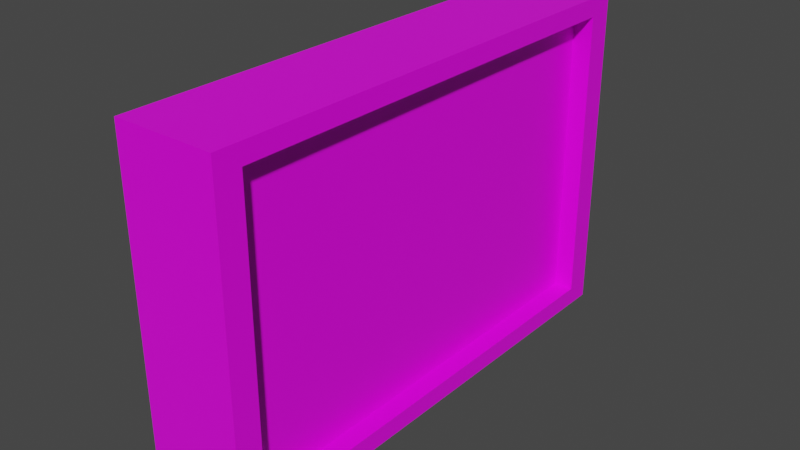 # Source: eixt.blend  (saved by Blender 3.1.7; exported with 4.5.12 LTS)
import bpy
from mathutils import Matrix  # noqa: F401  (used for matrix-valued properties, if any)

bpy.ops.wm.read_factory_settings(use_empty=True)
scene = bpy.context.scene
scene.name = 'Scene'

# ---- collections
col_collection = bpy.data.collections.new('Collection'); scene.collection.children.link(col_collection)

# ---- images (referenced by path relative to the original .blend; pixels are not part of the script)
import os
ASSET_DIR = os.environ.get("B2B_ASSET_DIR", "")  # directory of the original .blend (textures are referenced by path, not embedded)
HERE = os.path.dirname(os.path.abspath(__file__))  # packed textures are extracted next to this script under _unpacked/

def load_image(name, relpath, width, height, colorspace="sRGB"):
    """Load a texture the original file referenced (path relative to the .blend, or extracted next to this script)."""
    p = next((c for c in (os.path.join(HERE, relpath), os.path.join(ASSET_DIR, relpath)) if relpath and os.path.exists(c)), "")
    if p:
        img = bpy.data.images.load(p, check_existing=True)
        img.name = name
    else:  # same state as the original file: an image datablock whose file is absent (Cycles renders it pink)
        img = bpy.data.images.new(name, width, height)
        img.source = "FILE"
        img.filepath = "//" + (relpath or name)
    img.colorspace_settings.name = colorspace
    return img
img_exit_tex_png = load_image('Exit_tex.png', 'Exit_tex.png', 1024, 1024, 'sRGB')

# ---- materials (node trees are filled in below, after node groups)
mat_exit_right_mat = bpy.data.materials.new('Exit_right_mat')
mat_exit_right_mat.alpha_threshold = 0.0
mat_exit_right_mat.use_transparent_shadow = False
mat_exit_right_mat.line_color = (0.0, 0.0, 0.0, 1.0)

# ---- material node trees
mat_exit_right_mat.use_nodes = True; mat_exit_right_mat.node_tree.nodes.clear()
_N = mat_exit_right_mat.node_tree.nodes; _L = mat_exit_right_mat.node_tree.links
n0 = _N.new('ShaderNodeOutputMaterial'); n0.name = 'Material Output'; n0.location = (300, 300)
n1 = _N.new('ShaderNodeBsdfPrincipled'); n1.name = 'Principled BSDF'; n1.location = (10, 300)
n1.distribution = 'GGX'
n1.subsurface_method = 'RANDOM_WALK_SKIN'
n1.inputs[2].default_value = 0.4
n1.inputs[3].default_value = 1.45
n1.inputs[27].default_value = (0.0, 0.0, 0.0, 1.0)
n1.inputs[28].default_value = 1.0
n2 = _N.new('ShaderNodeMapping'); n2.name = 'Mapping'; n2.location = (-589, 242)
n2.width = 240
n3 = _N.new('ShaderNodeTexCoord'); n3.name = 'Texture Coordinate'; n3.location = (-789, 225)
n4 = _N.new('ShaderNodeTexImage'); n4.name = 'Image Texture'; n4.location = (-289, 213)
n4.image = img_exit_tex_png
_L.new(n1.outputs[0], n0.inputs[0])
_L.new(n4.outputs[0], n1.inputs[0])
_L.new(n2.outputs[0], n4.inputs[0])
_L.new(n3.outputs[2], n2.inputs[0])
n0.is_active_output = True

# ---- world
world_world = bpy.data.worlds.new('World'); scene.world = world_world
world_world.use_nodes = True; world_world.node_tree.nodes.clear()
_N = world_world.node_tree.nodes; _L = world_world.node_tree.links
n0 = _N.new('ShaderNodeOutputWorld'); n0.name = 'World Output'; n0.location = (300, 300)
n1 = _N.new('ShaderNodeBackground'); n1.name = 'Background'; n1.location = (10, 300)
n1.inputs[0].default_value = (0.05088, 0.05088, 0.05088, 1.0)
_L.new(n1.outputs[0], n0.inputs[0])
n0.is_active_output = True
world_world.color = (0.05088, 0.05088, 0.05088)
world_world.use_sun_shadow = False
world_world.sun_shadow_jitter_overblur = 0.0

# ---- meshes
me_cube = bpy.data.meshes.new('Cube')
me_cube.from_pydata([(1.0, 0.9607, 0.8892), (1.0, 0.9607, -0.8892), (1.0, -0.9607, 0.8892), (1.0, -0.9607, -0.8892), (-1.0, 1.071, 1.0), (-1.0, 1.071, -1.0), (-1.0, -1.071, 1.0), (-1.0, -1.071, -1.0), (1.0, 1.071, 1.0), (1.0, 1.071, -1.0), (1.0, -1.071, 1.0), (1.0, -1.071, -1.0), (0.6064, 0.9607, 0.8892), (0.6064, 0.9607, -0.8892), (0.6064, -0.9607, 0.8892), (0.6064, -0.9607, -0.8892)], [], [(8, 4, 6, 10), (11, 10, 6, 7), (7, 6, 4, 5), (5, 9, 11, 7), (1, 0, 12, 13), (5, 4, 8, 9), (0, 1, 9, 8), (3, 2, 10, 11), (2, 0, 8, 10), (1, 3, 11, 9), (13, 12, 14, 15), (3, 1, 13, 15), (2, 3, 15, 14), (0, 2, 14, 12)])
_uv = me_cube.uv_layers.new(name='UVMap')
_uv.uv.foreach_set('vector', [0.1937, 0.03162, 0.2703, 0.03162, 0.2703, 0.1082, 0.1937, 0.1082, 0.2703, 0.1082, 0.2703, 0.1848, 0.1937, 0.1848, 0.1937, 0.1082, 0.3469, 0.03162, 0.3469, 0.1082, 0.2703, 0.1082, 0.2703, 0.03162, 0.2703, 0.1082, 0.3469, 0.1082, 0.3469, 0.1848, 0.2703, 0.1848, 0.4072, 0.1763, 0.4072, 0.2444, 0.3921, 0.2444, 0.3921, 0.1763, 0.4235, 0.03162, 0.4235, 0.1082, 0.3469, 0.1082, 0.3469, 0.03162, 0.2661, 0.2571, 0.2661, 0.189, 0.2703, 0.1848, 0.2703, 0.2613, 0.198, 0.189, 0.198, 0.2571, 0.1937, 0.2613, 0.1937, 0.1848, 0.198, 0.2571, 0.2661, 0.2571, 0.2703, 0.2613, 0.1937, 0.2613, 0.2661, 0.189, 0.198, 0.189, 0.1937, 0.1848, 0.2703, 0.1848, 0.9886, 0.3503, 0.9886, 0.9292, 0.006345, 0.9292, 0.006345, 0.3503, 0.3469, 0.2444, 0.3469, 0.1763, 0.3619, 0.1763, 0.3619, 0.2444, 0.3619, 0.2444, 0.3619, 0.1763, 0.377, 0.1763, 0.377, 0.2444, 0.3921, 0.1763, 0.3921, 0.2444, 0.377, 0.2444, 0.377, 0.1763])
me_cube.materials.append(mat_exit_right_mat)
me_cube.use_remesh_preserve_volume = False
me_cube.use_remesh_preserve_attributes = False
me_cube.use_mirror_vertex_groups = False
me_cube.update()

# ---- objects
ob_cube = bpy.data.objects.new('Cube', me_cube)

# ---- transforms, parenting, visibility, modifiers, constraints
ob_cube.location = (0.0, 0.0, 0.0)
ob_cube.scale = (0.3, 1.4, 1.0)
ob_cube.lock_rotations_4d = False
ob_cube.empty_display_type = 'ARROWS'
ob_cube.lineart.crease_threshold = 0.0

# ---- collection membership
col_collection.objects.link(ob_cube)

# ---- scene / render settings (as saved in the file)
scene.frame_start = 1; scene.frame_end = 250; scene.frame_set(1)
scene.render.engine = 'BLENDER_EEVEE_NEXT'
scene.cycles.sampling_pattern = 'TABULATED_SOBOL'
scene.cycles.use_light_tree = False
scene.view_settings.view_transform = 'Filmic'
bpy.context.view_layer.update()

# ---- added for rendering (the .blend has no active camera and no usable light): camera, sun
cam_auto = bpy.data.cameras.new('AutoCamera')
cam_auto.lens = 50.0
cam_auto.sensor_width = 36.0
cam_auto.clip_end = 1000.0
ob_auto_camera = bpy.data.objects.new('AutoCamera', cam_auto)
scene.collection.objects.link(ob_auto_camera)
ob_auto_camera.location = (3.38182, -4.05818, 2.70546)
ob_auto_camera.rotation_euler = (1.09748, -7.21219e-08, 0.694738)
scene.camera = ob_auto_camera
light_auto_sun = bpy.data.lights.new('AutoSun', 'SUN')
light_auto_sun.energy = 3.0
light_auto_sun.angle = 0.0523599
ob_auto_sun = bpy.data.objects.new('AutoSun', light_auto_sun)
scene.collection.objects.link(ob_auto_sun)
ob_auto_sun.rotation_euler = (0.872665, 0.174533, 0.523599)
bpy.context.view_layer.update()
